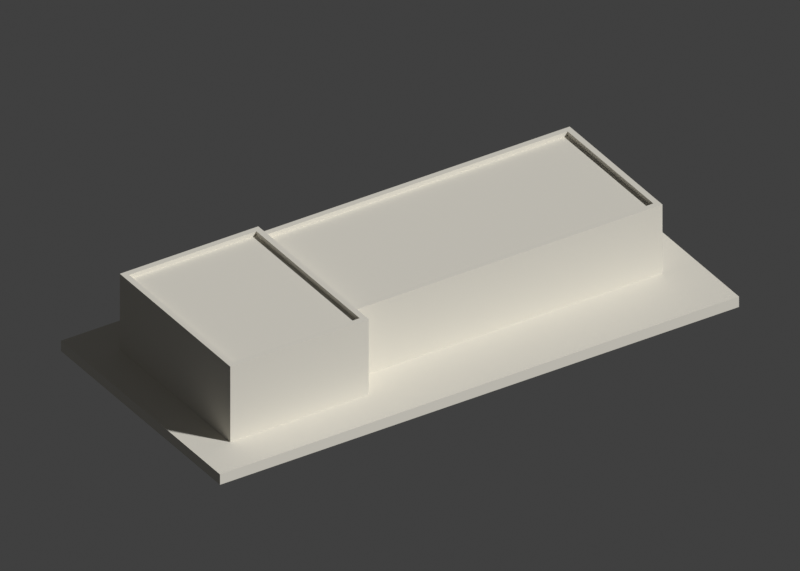 # Source: scene.blend  (saved by Blender 4.3.34; exported with 4.5.12 LTS)
import bpy
from mathutils import Matrix  # noqa: F401  (used for matrix-valued properties, if any)

bpy.ops.wm.read_factory_settings(use_empty=True)
scene = bpy.context.scene
scene.name = 'Scene'

# ---- collections
col_collection = bpy.data.collections.new('Collection'); scene.collection.children.link(col_collection)

# ---- materials (node trees are filled in below, after node groups)
mat_pale_warm_stone_preview_only = bpy.data.materials.new('Pale warm stone preview only')
mat_pale_warm_stone_preview_only.diffuse_color = (0.76, 0.73, 0.65, 1.0)

# ---- material node trees

# ---- world
world_world = bpy.data.worlds.new('World'); scene.world = world_world
world_world.use_nodes = True; world_world.node_tree.nodes.clear()
_N = world_world.node_tree.nodes; _L = world_world.node_tree.links
n0 = _N.new('ShaderNodeOutputWorld'); n0.name = 'World Output'; n0.location = (300, 300)
n1 = _N.new('ShaderNodeBackground'); n1.name = 'Background'; n1.location = (10, 300)
n1.inputs[0].default_value = (0.05088, 0.05088, 0.05088, 1.0)
_L.new(n1.outputs[0], n0.inputs[0])
n0.is_active_output = True
world_world.color = (0.055, 0.065, 0.085)
world_world.sun_shadow_jitter_overblur = 0.0

# ---- cameras
cam_camera_001 = bpy.data.cameras.new('Camera.001')
cam_camera_001.type = 'ORTHO'
cam_camera_001.ortho_scale = 194.9
cam_camera_001.display_size = 1000.0

# ---- meshes
me_model = bpy.data.meshes.new('model')
me_model.from_pydata([(-75.0, -36.0, 3.0), (-25.0, -25.0, 3.0), (-65.0, -25.0, 3.0), (-75.0, -36.0, 0.0), (-75.0, 36.0, 3.0), (-65.0, 25.0, 3.0), (75.0, -36.0, 0.0), (75.0, -36.0, 3.0), (-75.0, 36.0, 0.0), (-29.0, 25.0, 3.0), (75.0, 36.0, 3.0), (-25.0, -17.0, 3.0), (65.0, -17.0, 3.0), (75.0, 36.0, 0.0), (65.0, 25.0, 3.0), (-25.0, -25.0, 23.5), (-65.0, -25.0, 23.3), (-25.0, -17.0, 21.5), (-65.0, -25.0, 23.5), (-65.0, -23.4, 23.3), (-63.4, -23.4, 23.5), (-26.6, -23.4, 23.5), (-63.4, 23.4, 23.5), (-25.0, -24.2, 23.3), (-25.0, -23.4, 23.3), (-25.0, -17.0, 22.8), (-25.0, 23.4, 23.3), (-25.0, -15.4, 22.8), (-25.0, -15.4, 21.5), (-65.0, 25.0, 23.5), (-65.0, 23.4, 23.3), (-26.6, 23.4, 23.5), (-29.0, 25.0, 21.5), (-65.0, 23.4, 23.5), (-25.0, 25.0, 23.5), (-25.0, 23.4, 22.8), (-25.0, 23.4, 21.5), (-25.0, 18.33, 23.5), (-25.0, 22.42, 23.38), (-25.0, 23.5, 23.3), (-25.0, 25.0, 22.8), (-25.0, 25.0, 21.5), (-25.0, 23.44, 23.38), (-25.0, 23.46, 23.35), (65.0, -17.0, 21.5), (63.4, 23.4, 21.5), (63.4, -15.4, 21.5), (65.0, -15.61, 21.5), (65.0, -15.4, 21.3), (65.0, 23.4, 21.3), (65.0, 25.0, 21.3), (64.78, 25.0, 21.5), (65.0, 25.0, 21.5), (-65.0, -25.0, 24.8), (-63.45, -23.46, 24.8), (-65.0, -23.4, 24.8), (-63.4, -23.46, 24.8), (-63.4, -23.4, 24.8), (-65.0, 23.4, 24.8), (-63.4, 23.4, 24.8), (-65.0, 25.0, 24.8), (-63.4, 24.94, 24.8), (-26.6, -24.94, 24.8), (-26.6, -23.4, 24.8), (-25.0, -25.0, 24.8), (-25.0, -23.4, 24.75), (-25.05, -23.4, 24.8), (-25.0, 25.0, 24.8), (-26.6, 23.46, 24.8), (-26.6, 23.4, 24.8), (-25.0, 23.4, 23.35), (-26.55, 23.46, 24.8), (65.0, 23.4, 21.36), (65.0, -15.4, 22.74), (63.4, -15.4, 22.8), (63.4, 23.4, 22.8), (64.94, -15.4, 22.8), (63.46, 23.4, 22.8), (65.0, -17.0, 22.8), (65.0, 25.0, 22.8), (65.0, 24.18, 22.06), (63.4, 25.0, 22.8), (63.4, 25.0, 22.77)], [], [(0, 1, 2), (3, 0, 4), (0, 2, 5), (3, 6, 0), (0, 7, 1), (3, 8, 6), (0, 5, 4), (3, 4, 8), (4, 5, 9), (8, 4, 10), (4, 9, 10), (7, 11, 1), (0, 6, 7), (7, 12, 11), (6, 13, 7), (7, 10, 12), (8, 13, 6), (8, 10, 13), (10, 9, 14), (7, 13, 10), (10, 14, 12), (15, 2, 1), (16, 5, 2), (17, 1, 11), (15, 16, 2), (15, 18, 16), (19, 5, 16), (20, 21, 22), (15, 1, 23), (1, 17, 23), (24, 23, 17), (24, 17, 25), (24, 25, 26), (26, 27, 28), (27, 26, 25), (29, 9, 5), (19, 30, 5), (21, 31, 22), (29, 5, 30), (29, 32, 9), (29, 30, 33), (29, 34, 32), (35, 28, 36), (26, 28, 35), (34, 37, 38), (26, 35, 39), (39, 35, 40), (34, 39, 40), (32, 40, 41), (32, 34, 40), (34, 38, 42), (34, 43, 39), (34, 42, 43), (12, 17, 11), (44, 17, 12), (45, 28, 46), (44, 12, 47), (48, 47, 12), (49, 48, 12), (32, 14, 9), (12, 14, 50), (28, 45, 36), (32, 41, 14), (14, 41, 50), (51, 50, 41), (49, 12, 50), (51, 52, 50), (53, 54, 55), (54, 56, 57), (19, 55, 30), (57, 20, 22), (55, 54, 58), (54, 57, 59), (55, 33, 30), (55, 58, 33), (57, 22, 59), (54, 60, 58), (54, 59, 61), (54, 61, 60), (55, 16, 18), (16, 55, 19), (18, 53, 55), (53, 56, 54), (53, 18, 15), (53, 62, 56), (57, 63, 20), (56, 63, 57), (53, 15, 64), (53, 64, 62), (63, 21, 20), (56, 62, 63), (64, 23, 24), (64, 15, 23), (64, 24, 65), (62, 64, 66), (60, 29, 33), (58, 60, 33), (60, 67, 29), (59, 22, 31), (59, 68, 61), (60, 61, 67), (59, 31, 69), (59, 69, 68), (61, 68, 67), (67, 34, 29), (26, 39, 43), (26, 43, 70), (68, 71, 67), (62, 66, 63), (24, 37, 65), (63, 69, 21), (63, 66, 69), (64, 65, 67), (64, 67, 66), (24, 38, 37), (65, 37, 34), (69, 31, 21), (24, 70, 38), (24, 26, 70), (66, 68, 69), (66, 71, 68), (65, 34, 67), (66, 67, 71), (70, 42, 38), (70, 43, 42), (48, 72, 73), (74, 75, 46), (74, 76, 77), (78, 73, 79), (78, 79, 76), (48, 49, 72), (75, 45, 46), (73, 72, 80), (74, 77, 75), (76, 79, 77), (73, 80, 79), (80, 50, 52), (52, 79, 80), (77, 79, 81), (79, 52, 51), (82, 81, 51), (81, 79, 51), (35, 36, 45), (81, 40, 35), (82, 41, 40), (75, 35, 45), (75, 81, 35), (82, 51, 41), (82, 40, 81), (49, 50, 72), (72, 50, 80), (75, 77, 81), (74, 28, 27), (25, 17, 44), (78, 27, 25), (78, 25, 44), (78, 74, 27), (74, 46, 28), (78, 44, 47), (78, 47, 73), (78, 76, 74), (48, 73, 47)])
me_model.materials.append(mat_pale_warm_stone_preview_only)
me_model.update()

# ---- objects
ob_printable_nhri_mep_approximate_massing = bpy.data.objects.new('Printable_NHRI_MEP_Approximate_Massing', me_model)
ob_preview_camera = bpy.data.objects.new('Preview_camera', cam_camera_001)

# ---- transforms, parenting, visibility, modifiers, constraints
ob_printable_nhri_mep_approximate_massing.location = (0.0, 0.0, 0.0)
ob_preview_camera.location = (-150.0, -235.0, 190.0)
ob_preview_camera.rotation_euler = (1.004, -3.898e-08, -0.5681)

# ---- collection membership
col_collection.objects.link(ob_printable_nhri_mep_approximate_massing)
col_collection.objects.link(ob_preview_camera)

# ---- scene / render settings (as saved in the file)
scene.camera = ob_preview_camera
scene.frame_start = 1; scene.frame_end = 250; scene.frame_set(1)
scene.render.engine = 'BLENDER_WORKBENCH'
scene.render.resolution_x = 1400
scene.render.resolution_y = 1000
scene.view_settings.view_transform = 'Standard'
scene.unit_settings.scale_length = 0.001
bpy.context.view_layer.update()

# ---- added for rendering (the .blend has no usable light): sun
light_auto_sun = bpy.data.lights.new('AutoSun', 'SUN')
light_auto_sun.energy = 3.0
light_auto_sun.angle = 0.0523599
ob_auto_sun = bpy.data.objects.new('AutoSun', light_auto_sun)
scene.collection.objects.link(ob_auto_sun)
ob_auto_sun.rotation_euler = (0.872665, 0.174533, 0.523599)
bpy.context.view_layer.update()
